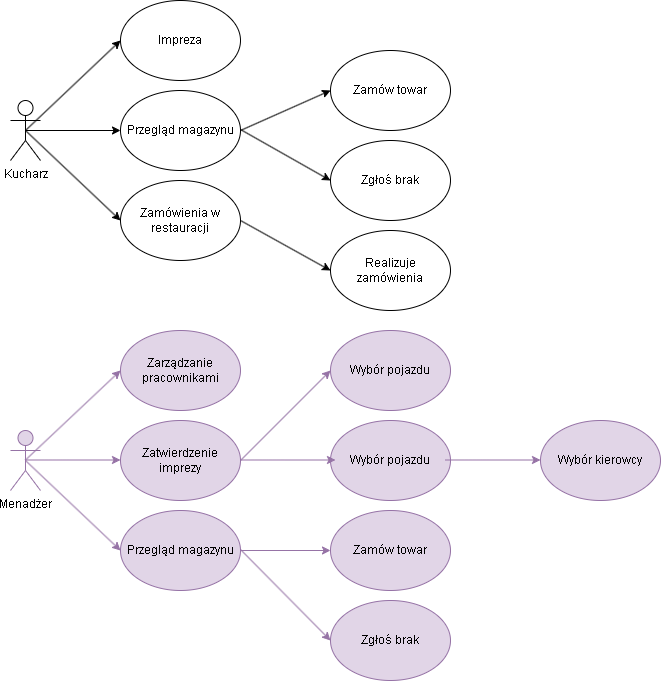

The diagram above was exported from draw.io. Its source (the exported page's mxGraphModel, read from the mxfile embedded in the PNG):
<mxGraphModel dx="850" dy="897" grid="1" gridSize="10" guides="1" tooltips="1" connect="1" arrows="1" fold="1" page="1" pageScale="1" pageWidth="827" pageHeight="1169" math="0" shadow="0">
  <root>
    <mxCell id="0" />
    <mxCell id="1" parent="0" />
    <mxCell id="b5RhlxAeB4_w2-mU-qOF-1" value="Kucharz" style="shape=umlActor;verticalLabelPosition=bottom;verticalAlign=top;html=1;outlineConnect=0;" vertex="1" parent="1">
      <mxGeometry x="70" y="120" width="30" height="60" as="geometry" />
    </mxCell>
    <mxCell id="b5RhlxAeB4_w2-mU-qOF-3" value="Przegląd magazynu" style="ellipse;whiteSpace=wrap;html=1;" vertex="1" parent="1">
      <mxGeometry x="180" y="110" width="120" height="80" as="geometry" />
    </mxCell>
    <mxCell id="b5RhlxAeB4_w2-mU-qOF-7" value="" style="endArrow=classic;html=1;rounded=0;exitX=0.5;exitY=0.5;exitDx=0;exitDy=0;exitPerimeter=0;entryX=0;entryY=0.5;entryDx=0;entryDy=0;" edge="1" parent="1" source="b5RhlxAeB4_w2-mU-qOF-1">
      <mxGeometry width="50" height="50" relative="1" as="geometry">
        <mxPoint x="90" y="160" as="sourcePoint" />
        <mxPoint x="180" y="150" as="targetPoint" />
      </mxGeometry>
    </mxCell>
    <mxCell id="b5RhlxAeB4_w2-mU-qOF-8" value="Impreza" style="ellipse;whiteSpace=wrap;html=1;" vertex="1" parent="1">
      <mxGeometry x="180" y="20" width="120" height="80" as="geometry" />
    </mxCell>
    <mxCell id="b5RhlxAeB4_w2-mU-qOF-9" value="Zamówienia w restauracji" style="ellipse;whiteSpace=wrap;html=1;" vertex="1" parent="1">
      <mxGeometry x="180" y="200" width="120" height="80" as="geometry" />
    </mxCell>
    <mxCell id="b5RhlxAeB4_w2-mU-qOF-10" value="" style="endArrow=classic;html=1;rounded=0;exitX=0.5;exitY=0.5;exitDx=0;exitDy=0;exitPerimeter=0;entryX=0;entryY=0.5;entryDx=0;entryDy=0;" edge="1" parent="1" source="b5RhlxAeB4_w2-mU-qOF-1" target="b5RhlxAeB4_w2-mU-qOF-8">
      <mxGeometry width="50" height="50" relative="1" as="geometry">
        <mxPoint x="85" y="59.5" as="sourcePoint" />
        <mxPoint x="170" y="70" as="targetPoint" />
      </mxGeometry>
    </mxCell>
    <mxCell id="b5RhlxAeB4_w2-mU-qOF-11" value="" style="endArrow=classic;html=1;rounded=0;entryX=0;entryY=0.5;entryDx=0;entryDy=0;exitX=0.5;exitY=0.5;exitDx=0;exitDy=0;exitPerimeter=0;" edge="1" parent="1" source="b5RhlxAeB4_w2-mU-qOF-1" target="b5RhlxAeB4_w2-mU-qOF-9">
      <mxGeometry width="50" height="50" relative="1" as="geometry">
        <mxPoint x="100" y="160" as="sourcePoint" />
        <mxPoint x="195" y="160" as="targetPoint" />
      </mxGeometry>
    </mxCell>
    <mxCell id="b5RhlxAeB4_w2-mU-qOF-13" value="Realizuje zamówienia" style="ellipse;whiteSpace=wrap;html=1;" vertex="1" parent="1">
      <mxGeometry x="390" y="250" width="120" height="80" as="geometry" />
    </mxCell>
    <mxCell id="b5RhlxAeB4_w2-mU-qOF-15" value="Zgłoś brak" style="ellipse;whiteSpace=wrap;html=1;" vertex="1" parent="1">
      <mxGeometry x="390" y="160" width="120" height="80" as="geometry" />
    </mxCell>
    <mxCell id="b5RhlxAeB4_w2-mU-qOF-16" value="Zamów towar" style="ellipse;whiteSpace=wrap;html=1;" vertex="1" parent="1">
      <mxGeometry x="390" y="70" width="120" height="80" as="geometry" />
    </mxCell>
    <mxCell id="b5RhlxAeB4_w2-mU-qOF-17" value="" style="endArrow=classic;html=1;rounded=0;entryX=0;entryY=0.5;entryDx=0;entryDy=0;" edge="1" parent="1" target="b5RhlxAeB4_w2-mU-qOF-16">
      <mxGeometry width="50" height="50" relative="1" as="geometry">
        <mxPoint x="300" y="150" as="sourcePoint" />
        <mxPoint x="390" y="149" as="targetPoint" />
      </mxGeometry>
    </mxCell>
    <mxCell id="b5RhlxAeB4_w2-mU-qOF-18" value="" style="endArrow=classic;html=1;rounded=0;exitX=0.5;exitY=0.5;exitDx=0;exitDy=0;exitPerimeter=0;entryX=0;entryY=0.5;entryDx=0;entryDy=0;" edge="1" parent="1" target="b5RhlxAeB4_w2-mU-qOF-15">
      <mxGeometry width="50" height="50" relative="1" as="geometry">
        <mxPoint x="300" y="149" as="sourcePoint" />
        <mxPoint x="395" y="149" as="targetPoint" />
      </mxGeometry>
    </mxCell>
    <mxCell id="b5RhlxAeB4_w2-mU-qOF-20" value="" style="endArrow=classic;html=1;rounded=0;exitX=1;exitY=0.5;exitDx=0;exitDy=0;entryX=0;entryY=0.5;entryDx=0;entryDy=0;" edge="1" parent="1" source="b5RhlxAeB4_w2-mU-qOF-9" target="b5RhlxAeB4_w2-mU-qOF-13">
      <mxGeometry width="50" height="50" relative="1" as="geometry">
        <mxPoint x="295" y="239" as="sourcePoint" />
        <mxPoint x="390" y="239" as="targetPoint" />
      </mxGeometry>
    </mxCell>
    <mxCell id="b5RhlxAeB4_w2-mU-qOF-22" value="Menadżer" style="shape=umlActor;verticalLabelPosition=bottom;verticalAlign=top;html=1;outlineConnect=0;fillColor=#e1d5e7;strokeColor=#9673a6;" vertex="1" parent="1">
      <mxGeometry x="70" y="450" width="30" height="60" as="geometry" />
    </mxCell>
    <mxCell id="b5RhlxAeB4_w2-mU-qOF-27" value="Zarządzanie pracownikami" style="ellipse;whiteSpace=wrap;html=1;fillColor=#e1d5e7;strokeColor=#9673a6;" vertex="1" parent="1">
      <mxGeometry x="180" y="350" width="120" height="80" as="geometry" />
    </mxCell>
    <mxCell id="b5RhlxAeB4_w2-mU-qOF-28" value="Zatwierdzenie imprezy" style="ellipse;whiteSpace=wrap;html=1;fillColor=#e1d5e7;strokeColor=#9673a6;" vertex="1" parent="1">
      <mxGeometry x="180" y="440" width="120" height="80" as="geometry" />
    </mxCell>
    <mxCell id="b5RhlxAeB4_w2-mU-qOF-29" value="Wybór pojazdu" style="ellipse;whiteSpace=wrap;html=1;fillColor=#e1d5e7;strokeColor=#9673a6;" vertex="1" parent="1">
      <mxGeometry x="390" y="440" width="120" height="80" as="geometry" />
    </mxCell>
    <mxCell id="b5RhlxAeB4_w2-mU-qOF-30" value="Wybór kierowcy" style="ellipse;whiteSpace=wrap;html=1;fillColor=#e1d5e7;strokeColor=#9673a6;" vertex="1" parent="1">
      <mxGeometry x="600" y="440" width="120" height="80" as="geometry" />
    </mxCell>
    <mxCell id="b5RhlxAeB4_w2-mU-qOF-31" value="" style="endArrow=classic;html=1;rounded=0;exitX=0.5;exitY=0.5;exitDx=0;exitDy=0;exitPerimeter=0;entryX=0;entryY=0.5;entryDx=0;entryDy=0;fillColor=#e1d5e7;strokeColor=#9673a6;" edge="1" parent="1">
      <mxGeometry width="50" height="50" relative="1" as="geometry">
        <mxPoint x="300" y="479.5" as="sourcePoint" />
        <mxPoint x="395" y="479.5" as="targetPoint" />
      </mxGeometry>
    </mxCell>
    <mxCell id="b5RhlxAeB4_w2-mU-qOF-32" value="" style="endArrow=classic;html=1;rounded=0;exitX=0.5;exitY=0.5;exitDx=0;exitDy=0;exitPerimeter=0;entryX=0;entryY=0.5;entryDx=0;entryDy=0;fillColor=#e1d5e7;strokeColor=#9673a6;" edge="1" parent="1">
      <mxGeometry width="50" height="50" relative="1" as="geometry">
        <mxPoint x="505" y="479.5" as="sourcePoint" />
        <mxPoint x="600" y="479.5" as="targetPoint" />
      </mxGeometry>
    </mxCell>
    <mxCell id="b5RhlxAeB4_w2-mU-qOF-33" value="" style="endArrow=classic;html=1;rounded=0;exitX=0.5;exitY=0.5;exitDx=0;exitDy=0;exitPerimeter=0;entryX=0;entryY=0.5;entryDx=0;entryDy=0;fillColor=#e1d5e7;strokeColor=#9673a6;" edge="1" parent="1">
      <mxGeometry width="50" height="50" relative="1" as="geometry">
        <mxPoint x="85" y="479.5" as="sourcePoint" />
        <mxPoint x="180" y="479.5" as="targetPoint" />
      </mxGeometry>
    </mxCell>
    <mxCell id="b5RhlxAeB4_w2-mU-qOF-34" value="" style="endArrow=classic;html=1;rounded=0;exitX=0.5;exitY=0.5;exitDx=0;exitDy=0;exitPerimeter=0;entryX=0;entryY=0.5;entryDx=0;entryDy=0;fillColor=#e1d5e7;strokeColor=#9673a6;" edge="1" parent="1" target="b5RhlxAeB4_w2-mU-qOF-27">
      <mxGeometry width="50" height="50" relative="1" as="geometry">
        <mxPoint x="85" y="479.5" as="sourcePoint" />
        <mxPoint x="180" y="479.5" as="targetPoint" />
      </mxGeometry>
    </mxCell>
    <mxCell id="b5RhlxAeB4_w2-mU-qOF-35" value="Przegląd magazynu" style="ellipse;whiteSpace=wrap;html=1;fillColor=#e1d5e7;strokeColor=#9673a6;" vertex="1" parent="1">
      <mxGeometry x="180" y="530" width="120" height="80" as="geometry" />
    </mxCell>
    <mxCell id="b5RhlxAeB4_w2-mU-qOF-36" value="Zgłoś brak" style="ellipse;whiteSpace=wrap;html=1;fillColor=#e1d5e7;strokeColor=#9673a6;" vertex="1" parent="1">
      <mxGeometry x="390" y="620" width="120" height="80" as="geometry" />
    </mxCell>
    <mxCell id="b5RhlxAeB4_w2-mU-qOF-37" value="Zamów towar" style="ellipse;whiteSpace=wrap;html=1;fillColor=#e1d5e7;strokeColor=#9673a6;" vertex="1" parent="1">
      <mxGeometry x="390" y="530" width="120" height="80" as="geometry" />
    </mxCell>
    <mxCell id="b5RhlxAeB4_w2-mU-qOF-38" value="" style="endArrow=classic;html=1;rounded=0;entryX=0;entryY=0.5;entryDx=0;entryDy=0;fillColor=#e1d5e7;strokeColor=#9673a6;" edge="1" parent="1" target="b5RhlxAeB4_w2-mU-qOF-37">
      <mxGeometry width="50" height="50" relative="1" as="geometry">
        <mxPoint x="300" y="570" as="sourcePoint" />
        <mxPoint x="390" y="569" as="targetPoint" />
      </mxGeometry>
    </mxCell>
    <mxCell id="b5RhlxAeB4_w2-mU-qOF-39" value="" style="endArrow=classic;html=1;rounded=0;exitX=0.5;exitY=0.5;exitDx=0;exitDy=0;exitPerimeter=0;entryX=0;entryY=0.5;entryDx=0;entryDy=0;fillColor=#e1d5e7;strokeColor=#9673a6;" edge="1" parent="1" target="b5RhlxAeB4_w2-mU-qOF-36">
      <mxGeometry width="50" height="50" relative="1" as="geometry">
        <mxPoint x="300" y="569" as="sourcePoint" />
        <mxPoint x="395" y="569" as="targetPoint" />
      </mxGeometry>
    </mxCell>
    <mxCell id="b5RhlxAeB4_w2-mU-qOF-40" value="" style="endArrow=classic;html=1;rounded=0;exitX=0.5;exitY=0.5;exitDx=0;exitDy=0;exitPerimeter=0;entryX=0;entryY=0.5;entryDx=0;entryDy=0;fillColor=#e1d5e7;strokeColor=#9673a6;" edge="1" parent="1" source="b5RhlxAeB4_w2-mU-qOF-22" target="b5RhlxAeB4_w2-mU-qOF-35">
      <mxGeometry width="50" height="50" relative="1" as="geometry">
        <mxPoint x="100" y="510" as="sourcePoint" />
        <mxPoint x="195" y="510" as="targetPoint" />
      </mxGeometry>
    </mxCell>
    <mxCell id="b5RhlxAeB4_w2-mU-qOF-41" value="Wybór pojazdu" style="ellipse;whiteSpace=wrap;html=1;fillColor=#e1d5e7;strokeColor=#9673a6;" vertex="1" parent="1">
      <mxGeometry x="390" y="350" width="120" height="80" as="geometry" />
    </mxCell>
    <mxCell id="b5RhlxAeB4_w2-mU-qOF-42" value="" style="endArrow=classic;html=1;rounded=0;exitX=1;exitY=0.5;exitDx=0;exitDy=0;entryX=0;entryY=0.5;entryDx=0;entryDy=0;fillColor=#e1d5e7;strokeColor=#9673a6;" edge="1" parent="1" source="b5RhlxAeB4_w2-mU-qOF-28" target="b5RhlxAeB4_w2-mU-qOF-41">
      <mxGeometry width="50" height="50" relative="1" as="geometry">
        <mxPoint x="295" y="450" as="sourcePoint" />
        <mxPoint x="390" y="450" as="targetPoint" />
      </mxGeometry>
    </mxCell>
  </root>
</mxGraphModel>